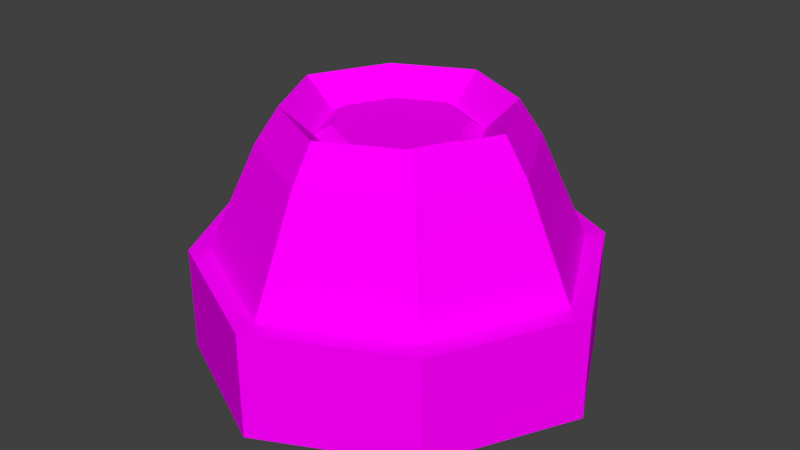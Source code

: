# Source: missile_launcher.blend  (saved by Blender 2.78.0; exported with 4.5.12 LTS)
import bpy
from mathutils import Matrix  # noqa: F401  (used for matrix-valued properties, if any)

bpy.ops.wm.read_factory_settings(use_empty=True)
scene = bpy.context.scene
scene.name = 'Scene'

# ---- collections
col_collection_1 = bpy.data.collections.new('Collection 1'); scene.collection.children.link(col_collection_1)

# ---- materials (node trees are filled in below, after node groups)
mat_missilelauncherbase = bpy.data.materials.new('MissileLauncherBase')
mat_missilelauncherbase.alpha_threshold = 0.0
mat_missilelauncherbase.roughness = 0.5
mat_missilelauncherbase.line_color = (0.0, 0.0, 0.0, 1.0)

# ---- material node trees
mat_missilelauncherbase.use_nodes = True; mat_missilelauncherbase.node_tree.nodes.clear()
_N = mat_missilelauncherbase.node_tree.nodes; _L = mat_missilelauncherbase.node_tree.links
n0 = _N.new('ShaderNodeOutputMaterial'); n0.name = 'Material Output'; n0.location = (300, 300)
n1 = _N.new('ShaderNodeBsdfDiffuse'); n1.name = 'Diffuse BSDF'; n1.location = (10, 300)
n2 = _N.new('ShaderNodeTexImage'); n2.name = 'Image Texture'; n2.location = (-180, 300)
n2.width = 140
_L.new(n1.outputs[0], n0.inputs[0])
_L.new(n2.outputs[0], n1.inputs[0])
n0.is_active_output = True

# ---- world
world_world = bpy.data.worlds.new('World'); scene.world = world_world
world_world.color = (0.05088, 0.05088, 0.05088)
world_world.use_sun_shadow = False
world_world.sun_shadow_jitter_overblur = 0.0
world_world.cycles.sampling_method = 'MANUAL'

# ---- meshes
me_cube_001 = bpy.data.meshes.new('Cube.001')
me_cube_001.from_pydata([(-3.6, -3.6, 3.0), (-2.64, -2.64, 6.0), (-3.6, 3.6, 3.0), (-2.64, 2.64, 6.0), (3.6, -3.6, 3.0), (2.64, -2.64, 6.0), (3.6, 3.6, 3.0), (2.64, 2.64, 6.0), (-5.4, 0.0, 3.0), (-3.96, 2.98e-09, 6.0), (5.4, 0.0, 3.0), (3.96, 2.98e-09, 6.0), (0.0, 5.4, 3.0), (0.0, 3.96, 6.0), (0.0, -5.4, 3.0), (0.0, -3.96, 6.0), (-2.178, -2.178, 7.0), (-2.178, 2.178, 7.0), (2.178, -2.178, 7.0), (2.178, 2.178, 7.0), (-3.267, 0.0, 7.0), (3.267, 0.0, 7.0), (0.0, 3.267, 7.0), (0.0, -3.267, 7.0), (-1.568, -1.568, 6.2), (-1.568, 1.568, 6.2), (1.568, -1.568, 6.2), (1.568, 1.568, 6.2), (-2.352, 0.0, 6.2), (2.352, 0.0, 6.2), (0.0, 2.352, 6.2), (0.0, -2.352, 6.2), (-1.255, -1.255, 6.46), (-1.255, 1.255, 6.46), (1.255, -1.255, 6.46), (1.255, 1.255, 6.46), (-1.882, 0.0, 6.46), (1.882, 0.0, 6.46), (0.0, 1.882, 6.46), (0.0, -1.882, 6.46), (-4.0, -4.0, 0.0), (-4.0, -4.0, 3.0), (-4.0, 4.0, 0.0), (-4.0, 4.0, 3.0), (4.0, -4.0, 0.0), (4.0, -4.0, 3.0), (4.0, 4.0, 0.0), (4.0, 4.0, 3.0), (-6.0, 0.0, 0.0), (-6.0, 0.0, 3.0), (6.0, 0.0, 0.0), (6.0, 0.0, 3.0), (0.0, 6.0, 0.0), (0.0, 6.0, 3.0), (0.0, -6.0, 0.0), (0.0, -6.0, 3.0)], [], [(8, 9, 3, 2), (12, 13, 7, 6), (10, 11, 5, 4), (14, 15, 1, 0), (15, 5, 18, 23), (6, 7, 11, 10), (0, 1, 9, 8), (4, 5, 15, 14), (2, 3, 13, 12), (13, 3, 17, 22), (5, 11, 21, 18), (11, 7, 19, 21), (9, 1, 16, 20), (3, 9, 20, 17), (1, 15, 23, 16), (7, 13, 22, 19), (16, 23, 31, 24), (19, 22, 30, 27), (22, 17, 25, 30), (20, 16, 24, 28), (18, 21, 29, 26), (17, 20, 28, 25), (23, 18, 26, 31), (21, 19, 27, 29), (28, 24, 32, 36), (26, 29, 37, 34), (25, 28, 36, 33), (31, 26, 34, 39), (29, 27, 35, 37), (24, 31, 39, 32), (27, 30, 38, 35), (30, 25, 33, 38), (36, 32, 39, 34, 37, 35, 38, 33), (48, 49, 43, 42), (52, 53, 47, 46), (50, 51, 45, 44), (54, 55, 41, 40), (49, 41, 55, 45, 51, 47, 53, 43), (46, 47, 51, 50), (40, 41, 49, 48), (44, 45, 55, 54), (42, 43, 53, 52)])
_uv = me_cube_001.uv_layers.new(name='UVMap')
_uv.uv.foreach_set('vector', [0.0547, 0.1174, 0.1283, 0.1706, 0.1035, 0.244, 0.01267, 0.2276, 0.5097, 0.3434, 0.4157, 0.3259, 0.4177, 0.244, 0.5085, 0.2276, 0.4665, 0.1174, 0.3929, 0.1706, 0.3329, 0.124, 0.3749, 0.04264, 0.2606, 0.01142, 0.2606, 0.102, 0.1882, 0.124, 0.1463, 0.04264, 0.2606, 0.102, 0.3329, 0.124, 0.3187, 0.1513, 0.2606, 0.1332, 0.5085, 0.2276, 0.4177, 0.244, 0.3929, 0.1706, 0.4665, 0.1174, 0.1463, 0.04264, 0.1882, 0.124, 0.1283, 0.1706, 0.0547, 0.1174, 0.3749, 0.04264, 0.3329, 0.124, 0.2606, 0.102, 0.2606, 0.01142, 0.01267, 0.2276, 0.1035, 0.244, 0.1055, 0.3259, 0.01142, 0.3434, 0.1055, 0.3259, 0.1035, 0.244, 0.1351, 0.2484, 0.1393, 0.3156, 0.3329, 0.124, 0.3929, 0.1706, 0.3671, 0.1888, 0.3187, 0.1513, 0.3929, 0.1706, 0.4177, 0.244, 0.3861, 0.2484, 0.3671, 0.1888, 0.1283, 0.1706, 0.1882, 0.124, 0.2024, 0.1513, 0.154, 0.1888, 0.1035, 0.244, 0.1283, 0.1706, 0.154, 0.1888, 0.1351, 0.2484, 0.1882, 0.124, 0.2606, 0.102, 0.2606, 0.1332, 0.2024, 0.1513, 0.4177, 0.244, 0.4157, 0.3259, 0.3818, 0.3156, 0.3861, 0.2484, 0.2024, 0.1513, 0.2606, 0.1332, 0.2606, 0.1646, 0.2164, 0.1781, 0.3861, 0.2484, 0.3818, 0.3156, 0.3493, 0.3008, 0.355, 0.2517, 0.1393, 0.3156, 0.1351, 0.2484, 0.1662, 0.2517, 0.1719, 0.3008, 0.154, 0.1888, 0.2024, 0.1513, 0.2164, 0.1781, 0.18, 0.2068, 0.3187, 0.1513, 0.3671, 0.1888, 0.3411, 0.2068, 0.3047, 0.1781, 0.1351, 0.2484, 0.154, 0.1888, 0.18, 0.2068, 0.1662, 0.2517, 0.2606, 0.1332, 0.3187, 0.1513, 0.3047, 0.1781, 0.2606, 0.1646, 0.3671, 0.1888, 0.3861, 0.2484, 0.355, 0.2517, 0.3411, 0.2068, 0.18, 0.2068, 0.2164, 0.1781, 0.2228, 0.1902, 0.1921, 0.215, 0.3047, 0.1781, 0.3411, 0.2068, 0.3291, 0.215, 0.2984, 0.1902, 0.1662, 0.2517, 0.18, 0.2068, 0.1921, 0.215, 0.1802, 0.2529, 0.2606, 0.1646, 0.3047, 0.1781, 0.2984, 0.1902, 0.2606, 0.1791, 0.3411, 0.2068, 0.355, 0.2517, 0.341, 0.2529, 0.3291, 0.215, 0.2164, 0.1781, 0.2606, 0.1646, 0.2606, 0.1791, 0.2228, 0.1902, 0.355, 0.2517, 0.3493, 0.3008, 0.3357, 0.293, 0.341, 0.2529, 0.1719, 0.3008, 0.1662, 0.2517, 0.1802, 0.2529, 0.1855, 0.293, 0.3274, 0.54, 0.3274, 0.5017, 0.3504, 0.471, 0.3887, 0.471, 0.4194, 0.494, 0.4194, 0.5323, 0.3964, 0.5629, 0.3581, 0.5629, 0.2557, 0.3662, 0.2557, 0.4482, 0.1336, 0.4482, 0.1336, 0.3662, 0.9886, 0.3662, 0.9886, 0.4482, 0.8664, 0.4482, 0.8664, 0.3662, 0.7443, 0.3662, 0.7443, 0.4482, 0.6221, 0.4482, 0.6221, 0.3662, 0.5, 0.3662, 0.5, 0.4482, 0.3779, 0.4482, 0.3779, 0.3662, 0.01142, 0.6909, 0.01142, 0.5687, 0.08471, 0.471, 0.2069, 0.471, 0.3046, 0.5443, 0.3046, 0.6664, 0.2313, 0.7642, 0.1091, 0.7642, 0.8664, 0.3662, 0.8664, 0.4482, 0.7443, 0.4482, 0.7443, 0.3662, 0.3779, 0.3662, 0.3779, 0.4482, 0.2557, 0.4482, 0.2557, 0.3662, 0.6221, 0.3662, 0.6221, 0.4482, 0.5, 0.4482, 0.5, 0.3662, 0.1336, 0.3662, 0.1336, 0.4482, 0.01142, 0.4482, 0.01142, 0.3662])
me_cube_001.materials.append(mat_missilelauncherbase)
me_cube_001.use_remesh_preserve_volume = False
me_cube_001.use_remesh_preserve_attributes = False
me_cube_001.use_mirror_vertex_groups = False
me_cube_001.update()

# ---- objects
ob_missilelauncherbase = bpy.data.objects.new('MissileLauncherBase', me_cube_001)

# ---- transforms, parenting, visibility, modifiers, constraints
ob_missilelauncherbase.location = (0.0, 0.0, 0.0)
ob_missilelauncherbase.lineart.crease_threshold = 0.0

# ---- collection membership
col_collection_1.objects.link(ob_missilelauncherbase)

# ---- scene / render settings (as saved in the file)
scene.frame_start = 1; scene.frame_end = 250; scene.frame_set(1)
scene.render.engine = 'CYCLES'
scene.render.resolution_percentage = 50
scene.render.dither_intensity = 0.0
scene.cycles.use_denoising = False
scene.cycles.samples = 128
scene.cycles.sampling_pattern = 'TABULATED_SOBOL'
scene.cycles.light_sampling_threshold = 0.0
scene.cycles.use_adaptive_sampling = False
scene.cycles.use_light_tree = False
scene.cycles.blur_glossy = 0.0
scene.cycles.sample_clamp_indirect = 0.0
scene.view_settings.view_transform = 'Standard'
bpy.context.view_layer.update()

# ---- added for rendering (the .blend has no active camera and no usable light): camera, sun
cam_auto = bpy.data.cameras.new('AutoCamera')
cam_auto.lens = 50.0
cam_auto.sensor_width = 36.0
cam_auto.clip_end = 1000.0
ob_auto_camera = bpy.data.objects.new('AutoCamera', cam_auto)
scene.collection.objects.link(ob_auto_camera)
ob_auto_camera.location = (16.9849, -20.3818, 17.0879)
ob_auto_camera.rotation_euler = (1.09748, -7.21219e-08, 0.694738)
scene.camera = ob_auto_camera
light_auto_sun = bpy.data.lights.new('AutoSun', 'SUN')
light_auto_sun.energy = 3.0
light_auto_sun.angle = 0.0523599
ob_auto_sun = bpy.data.objects.new('AutoSun', light_auto_sun)
scene.collection.objects.link(ob_auto_sun)
ob_auto_sun.rotation_euler = (0.872665, 0.174533, 0.523599)
bpy.context.view_layer.update()
